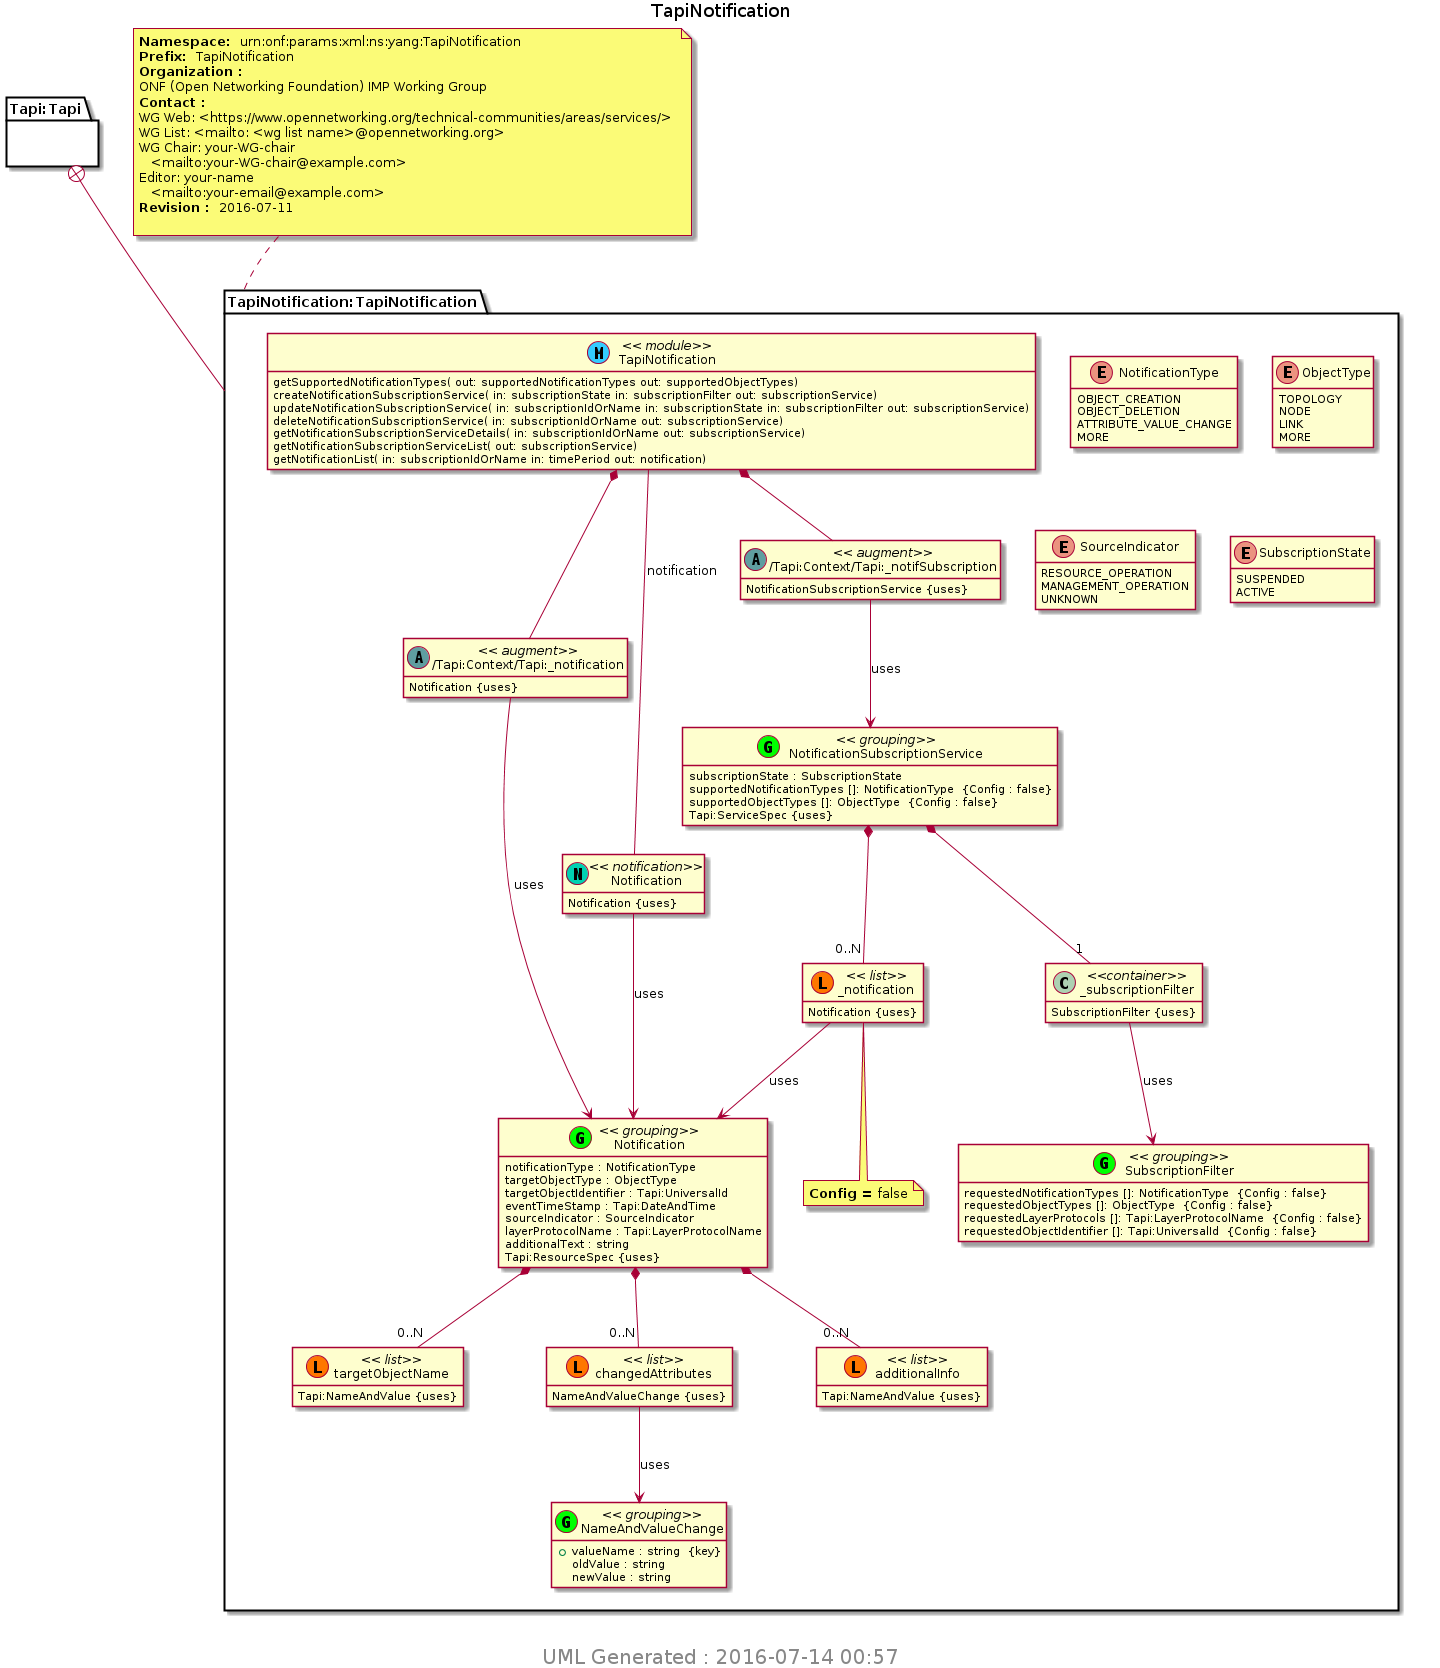

The diagram above was rendered by PlantUML. Its source (embedded in the PNG):
@startuml img/TapiNotification.png 
hide empty fields 
hide empty methods 
hide <<case>> circle
hide <<augment>> circle
hide <<choice>> circle
hide <<leafref>> stereotype
hide <<leafref>> circle
page 1x1 
Title TapiNotification 
package "Tapi:Tapi" as Tapi_Tapi { 
} 
note top of TapiNotification_TapiNotification : <b>Namespace: </b> urn:onf:params:xml:ns:yang:TapiNotification \n<b>Prefix: </b> TapiNotification \n<b>Organization : </b>\nONF (Open Networking Foundation) IMP Working Group \n<b>Contact : </b>\nWG Web: <https://www.opennetworking.org/technical-communities/areas/services/> \nWG List: <mailto: <wg list name>@opennetworking.org> \nWG Chair: your-WG-chair \n   <mailto:your-WG-chair@example.com> \nEditor: your-name \n   <mailto:your-email@example.com> \n<b>Revision : </b> 2016-07-11 \n
package "TapiNotification:TapiNotification" as TapiNotification_TapiNotification { 
Tapi_Tapi +-- TapiNotification_TapiNotification
class "TapiNotification" as TapiNotification << (M, #33CCFF) module>> 
class "/Tapi:Context/Tapi:_notifSubscription" as Tapi_Context_Tapi__notifSubscription << (A,CadetBlue) augment>>
TapiNotification *--  Tapi_Context_Tapi__notifSubscription 
Tapi_Context_Tapi__notifSubscription : NotificationSubscriptionService {uses} 
class "/Tapi:Context/Tapi:_notification" as Tapi_Context_Tapi__notification << (A,CadetBlue) augment>>
TapiNotification *--  Tapi_Context_Tapi__notification 
Tapi_Context_Tapi__notification : Notification {uses} 
class "NotificationSubscriptionService" as TapiNotification_I_NotificationSubscriptionService_grouping <<(G,Lime) grouping>> 
class "_notification" as TapiNotification_I_NotificationSubscriptionService_I__notification << (L, #FF7700) list>> 
TapiNotification_I_NotificationSubscriptionService_grouping *-- "0..N" TapiNotification_I_NotificationSubscriptionService_I__notification 
note bottom of TapiNotification_I_NotificationSubscriptionService_I__notification
<b>Config = </b>false
end note 
TapiNotification_I_NotificationSubscriptionService_I__notification : Notification {uses} 
class "_subscriptionFilter" as  TapiNotification_I_NotificationSubscriptionService_I__subscriptionFilter <<container>> 
TapiNotification_I_NotificationSubscriptionService_grouping *-- "1" TapiNotification_I_NotificationSubscriptionService_I__subscriptionFilter 
TapiNotification_I_NotificationSubscriptionService_I__subscriptionFilter : SubscriptionFilter {uses} 
TapiNotification_I_NotificationSubscriptionService_grouping : subscriptionState : SubscriptionState  
TapiNotification_I_NotificationSubscriptionService_grouping : supportedNotificationTypes []: NotificationType  {Config : false}
TapiNotification_I_NotificationSubscriptionService_grouping : supportedObjectTypes []: ObjectType  {Config : false}
TapiNotification_I_NotificationSubscriptionService_grouping : Tapi:ServiceSpec {uses} 
class "SubscriptionFilter" as TapiNotification_I_SubscriptionFilter_grouping <<(G,Lime) grouping>> 
TapiNotification_I_SubscriptionFilter_grouping : requestedNotificationTypes []: NotificationType  {Config : false}
TapiNotification_I_SubscriptionFilter_grouping : requestedObjectTypes []: ObjectType  {Config : false}
TapiNotification_I_SubscriptionFilter_grouping : requestedLayerProtocols []: Tapi:LayerProtocolName  {Config : false}
TapiNotification_I_SubscriptionFilter_grouping : requestedObjectIdentifier []: Tapi:UniversalId  {Config : false}
class "Notification" as TapiNotification_I_Notification << (N,#00D1B2) notification>> 
TapiNotification -- TapiNotification_I_Notification : notification 
TapiNotification_I_Notification : Notification {uses} 
class "Notification" as TapiNotification_I_Notification_grouping <<(G,Lime) grouping>> 
TapiNotification_I_Notification_grouping : notificationType : NotificationType  
TapiNotification_I_Notification_grouping : targetObjectType : ObjectType  
TapiNotification_I_Notification_grouping : targetObjectIdentifier : Tapi:UniversalId  
class "targetObjectName" as TapiNotification_I_Notification_I_targetObjectName << (L, #FF7700) list>> 
TapiNotification_I_Notification_grouping *-- "0..N" TapiNotification_I_Notification_I_targetObjectName 
TapiNotification_I_Notification_I_targetObjectName : Tapi:NameAndValue {uses} 
TapiNotification_I_Notification_grouping : eventTimeStamp : Tapi:DateAndTime  
TapiNotification_I_Notification_grouping : sourceIndicator : SourceIndicator  
TapiNotification_I_Notification_grouping : layerProtocolName : Tapi:LayerProtocolName  
class "changedAttributes" as TapiNotification_I_Notification_I_changedAttributes << (L, #FF7700) list>> 
TapiNotification_I_Notification_grouping *-- "0..N" TapiNotification_I_Notification_I_changedAttributes 
TapiNotification_I_Notification_I_changedAttributes : NameAndValueChange {uses} 
class "additionalInfo" as TapiNotification_I_Notification_I_additionalInfo << (L, #FF7700) list>> 
TapiNotification_I_Notification_grouping *-- "0..N" TapiNotification_I_Notification_I_additionalInfo 
TapiNotification_I_Notification_I_additionalInfo : Tapi:NameAndValue {uses} 
TapiNotification_I_Notification_grouping : additionalText : string  
TapiNotification_I_Notification_grouping : Tapi:ResourceSpec {uses} 
class "NameAndValueChange" as TapiNotification_I_NameAndValueChange_grouping <<(G,Lime) grouping>> 
TapiNotification_I_NameAndValueChange_grouping : +valueName : string  {key} 
TapiNotification_I_NameAndValueChange_grouping : oldValue : string  
TapiNotification_I_NameAndValueChange_grouping : newValue : string  
enum "NotificationType" as TapiNotification_I_NotificationType {
OBJECT_CREATION
OBJECT_DELETION
ATTRIBUTE_VALUE_CHANGE
MORE
}
enum "ObjectType" as TapiNotification_I_ObjectType {
TOPOLOGY
NODE
LINK
MORE
}
enum "SourceIndicator" as TapiNotification_I_SourceIndicator {
RESOURCE_OPERATION
MANAGEMENT_OPERATION
UNKNOWN
}
enum "SubscriptionState" as TapiNotification_I_SubscriptionState {
SUSPENDED
ACTIVE
}
TapiNotification : getSupportedNotificationTypes( out: supportedNotificationTypes out: supportedObjectTypes)
TapiNotification : createNotificationSubscriptionService( in: subscriptionState in: subscriptionFilter out: subscriptionService)
TapiNotification : updateNotificationSubscriptionService( in: subscriptionIdOrName in: subscriptionState in: subscriptionFilter out: subscriptionService)
TapiNotification : deleteNotificationSubscriptionService( in: subscriptionIdOrName out: subscriptionService)
TapiNotification : getNotificationSubscriptionServiceDetails( in: subscriptionIdOrName out: subscriptionService)
TapiNotification : getNotificationSubscriptionServiceList( out: subscriptionService)
TapiNotification : getNotificationList( in: subscriptionIdOrName in: timePeriod out: notification)
} 

Tapi_Context_Tapi__notifSubscription --> TapiNotification_I_NotificationSubscriptionService_grouping : uses 
Tapi_Context_Tapi__notification --> TapiNotification_I_Notification_grouping : uses 
TapiNotification_I_NotificationSubscriptionService_I__notification --> TapiNotification_I_Notification_grouping : uses 
TapiNotification_I_NotificationSubscriptionService_I__subscriptionFilter --> TapiNotification_I_SubscriptionFilter_grouping : uses 
TapiNotification_I_Notification --> TapiNotification_I_Notification_grouping : uses 
TapiNotification_I_Notification_I_changedAttributes --> TapiNotification_I_NameAndValueChange_grouping : uses 
center footer
 <size:20> UML Generated : 2016-07-14 00:57 </size>
 endfooter 
@enduml